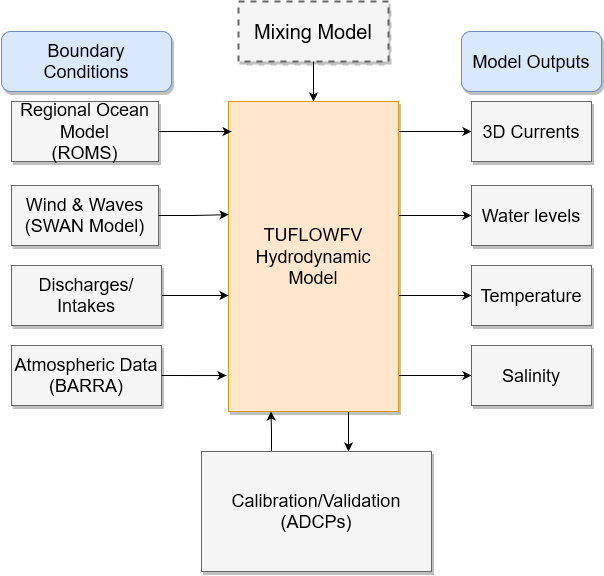

The diagram above was exported from draw.io. Its source (the exported page's mxGraphModel, read from the mxfile embedded in the PNG):
<mxGraphModel dx="1422" dy="752" grid="1" gridSize="10" guides="1" tooltips="1" connect="1" arrows="1" fold="1" page="1" pageScale="1.5" pageWidth="1169" pageHeight="826" background="none" math="0" shadow="0">
  <root>
    <mxCell id="0" style=";html=1;" />
    <mxCell id="1" style=";html=1;" parent="0" />
    <mxCell id="3a17f1ce550125da-1" value="Mixing Model" style="whiteSpace=wrap;html=1;shadow=1;fontSize=20;fillColor=#f5f5f5;strokeColor=#666666;strokeWidth=2;dashed=1;" parent="1" vertex="1">
      <mxGeometry x="797" y="340" width="150" height="60" as="geometry" />
    </mxCell>
    <mxCell id="3a17f1ce550125da-13" style="edgeStyle=elbowEdgeStyle;rounded=0;html=1;startArrow=none;startFill=0;jettySize=auto;orthogonalLoop=1;fontSize=18;elbow=vertical;" parent="1" source="3a17f1ce550125da-2" target="3a17f1ce550125da-4" edge="1">
      <mxGeometry relative="1" as="geometry" />
    </mxCell>
    <mxCell id="3a17f1ce550125da-14" style="edgeStyle=elbowEdgeStyle;rounded=0;html=1;startArrow=none;startFill=0;jettySize=auto;orthogonalLoop=1;fontSize=18;elbow=vertical;" parent="1" source="3a17f1ce550125da-2" target="3a17f1ce550125da-5" edge="1">
      <mxGeometry relative="1" as="geometry" />
    </mxCell>
    <mxCell id="3a17f1ce550125da-15" style="edgeStyle=elbowEdgeStyle;rounded=0;html=1;startArrow=none;startFill=0;jettySize=auto;orthogonalLoop=1;fontSize=18;elbow=vertical;" parent="1" source="3a17f1ce550125da-2" target="3a17f1ce550125da-6" edge="1">
      <mxGeometry relative="1" as="geometry" />
    </mxCell>
    <mxCell id="3a17f1ce550125da-16" style="edgeStyle=elbowEdgeStyle;rounded=0;html=1;startArrow=none;startFill=0;jettySize=auto;orthogonalLoop=1;fontSize=18;elbow=vertical;" parent="1" source="3a17f1ce550125da-2" target="3a17f1ce550125da-7" edge="1">
      <mxGeometry relative="1" as="geometry" />
    </mxCell>
    <mxCell id="3a17f1ce550125da-17" style="edgeStyle=elbowEdgeStyle;rounded=0;html=1;startArrow=classic;startFill=1;jettySize=auto;orthogonalLoop=1;fontSize=18;endArrow=none;endFill=0;" parent="1" source="3a17f1ce550125da-10" target="3a17f1ce550125da-2" edge="1">
      <mxGeometry relative="1" as="geometry">
        <Array as="points">
          <mxPoint x="907" y="754" />
        </Array>
      </mxGeometry>
    </mxCell>
    <mxCell id="OLFEOHOu0dTAv7wHuRCk-7" value="" style="edgeStyle=orthogonalEdgeStyle;rounded=0;orthogonalLoop=1;jettySize=auto;html=1;startArrow=classic;startFill=1;endArrow=none;endFill=0;" parent="1" source="3a17f1ce550125da-2" target="3a17f1ce550125da-1" edge="1">
      <mxGeometry relative="1" as="geometry" />
    </mxCell>
    <mxCell id="3a17f1ce550125da-2" value="TUFLOWFV&lt;br&gt;Hydrodynamic Model" style="whiteSpace=wrap;html=1;shadow=1;fontSize=18;fillColor=#ffe6cc;strokeColor=#d79b00;" parent="1" vertex="1">
      <mxGeometry x="787" y="440" width="170" height="310" as="geometry" />
    </mxCell>
    <mxCell id="3a17f1ce550125da-4" value="3D Currents" style="whiteSpace=wrap;html=1;shadow=1;fontSize=18;fillColor=#f5f5f5;strokeColor=#666666;" parent="1" vertex="1">
      <mxGeometry x="1030" y="440" width="120" height="60" as="geometry" />
    </mxCell>
    <mxCell id="3a17f1ce550125da-5" value="Water levels" style="whiteSpace=wrap;html=1;shadow=1;fontSize=18;fillColor=#f5f5f5;strokeColor=#666666;" parent="1" vertex="1">
      <mxGeometry x="1030" y="524" width="120" height="60" as="geometry" />
    </mxCell>
    <mxCell id="3a17f1ce550125da-6" value="Temperature" style="whiteSpace=wrap;html=1;shadow=1;fontSize=18;fillColor=#f5f5f5;strokeColor=#666666;" parent="1" vertex="1">
      <mxGeometry x="1030" y="604" width="120" height="60" as="geometry" />
    </mxCell>
    <mxCell id="3a17f1ce550125da-7" value="Salinity" style="whiteSpace=wrap;html=1;shadow=1;fontSize=18;fillColor=#f5f5f5;strokeColor=#666666;" parent="1" vertex="1">
      <mxGeometry x="1030" y="684" width="120" height="60" as="geometry" />
    </mxCell>
    <mxCell id="3a17f1ce550125da-21" style="edgeStyle=elbowEdgeStyle;rounded=0;html=1;startArrow=none;startFill=0;jettySize=auto;orthogonalLoop=1;fontSize=18;elbow=vertical;" parent="1" source="3a17f1ce550125da-9" target="3a17f1ce550125da-2" edge="1">
      <mxGeometry relative="1" as="geometry" />
    </mxCell>
    <mxCell id="3a17f1ce550125da-9" value="&lt;div&gt;Discharges/&lt;/div&gt;&lt;div&gt;Intakes&lt;/div&gt;" style="whiteSpace=wrap;html=1;shadow=1;fontSize=18;fillColor=#f5f5f5;strokeColor=#666666;" parent="1" vertex="1">
      <mxGeometry x="570" y="604" width="150" height="60" as="geometry" />
    </mxCell>
    <mxCell id="OLFEOHOu0dTAv7wHuRCk-11" value="" style="edgeStyle=orthogonalEdgeStyle;rounded=0;orthogonalLoop=1;jettySize=auto;html=1;entryX=0.25;entryY=1;entryDx=0;entryDy=0;" parent="1" target="3a17f1ce550125da-2" edge="1">
      <mxGeometry relative="1" as="geometry">
        <mxPoint x="830" y="790" as="sourcePoint" />
      </mxGeometry>
    </mxCell>
    <mxCell id="3a17f1ce550125da-10" value="Calibration/Validation&lt;br&gt;(ADCPs)" style="whiteSpace=wrap;html=1;shadow=1;fontSize=18;fillColor=#f5f5f5;strokeColor=#666666;" parent="1" vertex="1">
      <mxGeometry x="760" y="790" width="230" height="120" as="geometry" />
    </mxCell>
    <mxCell id="OLFEOHOu0dTAv7wHuRCk-1" value="&lt;div&gt;Atmospheric Data&lt;br&gt;(BARRA)&lt;br&gt;&lt;/div&gt;" style="whiteSpace=wrap;html=1;shadow=1;fontSize=18;fillColor=#f5f5f5;strokeColor=#666666;" parent="1" vertex="1">
      <mxGeometry x="570" y="684" width="150" height="60" as="geometry" />
    </mxCell>
    <mxCell id="OLFEOHOu0dTAv7wHuRCk-4" style="edgeStyle=orthogonalEdgeStyle;rounded=0;orthogonalLoop=1;jettySize=auto;html=1;entryX=0.018;entryY=0.097;entryDx=0;entryDy=0;entryPerimeter=0;" parent="1" source="OLFEOHOu0dTAv7wHuRCk-2" target="3a17f1ce550125da-2" edge="1">
      <mxGeometry relative="1" as="geometry" />
    </mxCell>
    <mxCell id="OLFEOHOu0dTAv7wHuRCk-2" value="&lt;div&gt;Regional Ocean Model&lt;br&gt;(ROMS)&lt;br&gt;&lt;/div&gt;" style="whiteSpace=wrap;html=1;shadow=1;fontSize=18;fillColor=#f5f5f5;strokeColor=#666666;" parent="1" vertex="1">
      <mxGeometry x="570" y="440" width="147" height="60" as="geometry" />
    </mxCell>
    <mxCell id="OLFEOHOu0dTAv7wHuRCk-3" value="&lt;div&gt;Wind &amp;amp; Waves&lt;/div&gt;&lt;div&gt;(SWAN Model)&lt;br&gt;&lt;/div&gt;" style="whiteSpace=wrap;html=1;shadow=1;fontSize=18;fillColor=#f5f5f5;strokeColor=#666666;" parent="1" vertex="1">
      <mxGeometry x="570" y="524" width="147" height="60" as="geometry" />
    </mxCell>
    <mxCell id="OLFEOHOu0dTAv7wHuRCk-5" style="edgeStyle=orthogonalEdgeStyle;rounded=0;orthogonalLoop=1;jettySize=auto;html=1;exitX=1;exitY=0.5;exitDx=0;exitDy=0;entryX=0;entryY=0.365;entryDx=0;entryDy=0;entryPerimeter=0;" parent="1" source="OLFEOHOu0dTAv7wHuRCk-3" target="3a17f1ce550125da-2" edge="1">
      <mxGeometry relative="1" as="geometry">
        <mxPoint x="713.9" y="559.91" as="sourcePoint" />
        <mxPoint x="780" y="550" as="targetPoint" />
      </mxGeometry>
    </mxCell>
    <mxCell id="OLFEOHOu0dTAv7wHuRCk-6" style="edgeStyle=orthogonalEdgeStyle;rounded=0;orthogonalLoop=1;jettySize=auto;html=1;exitX=1;exitY=0.5;exitDx=0;exitDy=0;entryX=-0.012;entryY=0.884;entryDx=0;entryDy=0;entryPerimeter=0;" parent="1" source="OLFEOHOu0dTAv7wHuRCk-1" target="3a17f1ce550125da-2" edge="1">
      <mxGeometry relative="1" as="geometry">
        <mxPoint x="727" y="564" as="sourcePoint" />
        <mxPoint x="797" y="563.1500000000001" as="targetPoint" />
      </mxGeometry>
    </mxCell>
    <mxCell id="T8BC-eUiZHkdafE21Tpe-3" value="&lt;div&gt;Boundary &lt;br&gt;&lt;/div&gt;&lt;div&gt;Conditions&lt;/div&gt;" style="whiteSpace=wrap;html=1;shadow=1;fontSize=18;fillColor=#dae8fc;strokeColor=#6c8ebf;rounded=1;glass=0;sketch=0;" vertex="1" parent="1">
      <mxGeometry x="560" y="370" width="170" height="60" as="geometry" />
    </mxCell>
    <mxCell id="T8BC-eUiZHkdafE21Tpe-4" value="Model Outputs" style="whiteSpace=wrap;html=1;shadow=1;fontSize=18;fillColor=#dae8fc;strokeColor=#6c8ebf;rounded=1;glass=0;sketch=0;" vertex="1" parent="1">
      <mxGeometry x="1020" y="370" width="140" height="60" as="geometry" />
    </mxCell>
  </root>
</mxGraphModel>